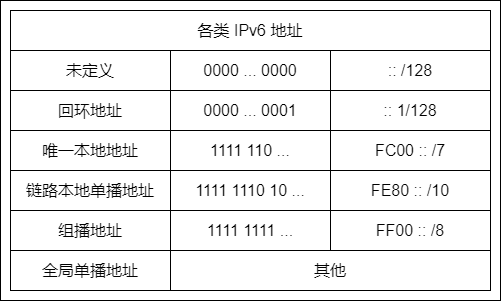

The diagram above was exported from draw.io. Its source (the exported page's mxGraphModel, read from the mxfile embedded in the PNG):
<mxGraphModel dx="2483" dy="4499" grid="1" gridSize="10" guides="0" tooltips="1" connect="1" arrows="0" fold="1" page="1" pageScale="1" pageWidth="827" pageHeight="1169" math="0" shadow="0">
  <root>
    <mxCell id="0" />
    <mxCell id="1" parent="0" />
    <mxCell id="2" value="" style="group" vertex="1" connectable="0" parent="1">
      <mxGeometry x="1560" y="810" width="500" height="300" as="geometry" />
    </mxCell>
    <mxCell id="3" value="" style="rounded=0;whiteSpace=wrap;html=1;fillColor=none;container=0;" vertex="1" parent="2">
      <mxGeometry width="500" height="300" as="geometry" />
    </mxCell>
    <mxCell id="4" value="各类 IPv6 地址" style="rounded=0;whiteSpace=wrap;html=1;fontSize=16;strokeColor=default;fillColor=default;container=0;" vertex="1" parent="2">
      <mxGeometry x="10" y="10" width="480" height="40" as="geometry" />
    </mxCell>
    <mxCell id="5" value="未定义" style="rounded=0;whiteSpace=wrap;html=1;fontSize=16;strokeColor=default;fillColor=default;container=0;" vertex="1" parent="2">
      <mxGeometry x="10" y="50" width="160" height="40" as="geometry" />
    </mxCell>
    <mxCell id="6" value="0000 ... 0000" style="rounded=0;whiteSpace=wrap;html=1;fontSize=16;strokeColor=default;fillColor=default;container=0;" vertex="1" parent="2">
      <mxGeometry x="170" y="50" width="160" height="40" as="geometry" />
    </mxCell>
    <mxCell id="7" value="回环地址" style="rounded=0;whiteSpace=wrap;html=1;fontSize=16;strokeColor=default;fillColor=default;container=0;" vertex="1" parent="2">
      <mxGeometry x="10" y="90" width="160" height="40" as="geometry" />
    </mxCell>
    <mxCell id="8" value="&lt;span&gt;组播地址&lt;/span&gt;" style="rounded=0;whiteSpace=wrap;html=1;fontSize=16;strokeColor=default;fillColor=default;container=0;" vertex="1" parent="2">
      <mxGeometry x="10" y="210" width="160" height="40" as="geometry" />
    </mxCell>
    <mxCell id="9" value="全局单播地址" style="rounded=0;whiteSpace=wrap;html=1;fontSize=16;strokeColor=default;fillColor=default;container=0;" vertex="1" parent="2">
      <mxGeometry x="10" y="250" width="160" height="40" as="geometry" />
    </mxCell>
    <mxCell id="10" value="唯一本地地址" style="rounded=0;whiteSpace=wrap;html=1;fontSize=16;strokeColor=default;fillColor=default;container=0;" vertex="1" parent="2">
      <mxGeometry x="10" y="130" width="160" height="40" as="geometry" />
    </mxCell>
    <mxCell id="11" value="链路本地单播地址" style="rounded=0;whiteSpace=wrap;html=1;fontSize=16;strokeColor=default;fillColor=default;container=0;" vertex="1" parent="2">
      <mxGeometry x="10" y="170" width="160" height="40" as="geometry" />
    </mxCell>
    <mxCell id="12" value="0000 ... 0001" style="rounded=0;whiteSpace=wrap;html=1;fontSize=16;strokeColor=default;fillColor=default;container=0;" vertex="1" parent="2">
      <mxGeometry x="170" y="90" width="160" height="40" as="geometry" />
    </mxCell>
    <mxCell id="13" value="1111 110 ..." style="rounded=0;whiteSpace=wrap;html=1;fontSize=16;strokeColor=default;fillColor=default;container=0;" vertex="1" parent="2">
      <mxGeometry x="170" y="130" width="160" height="40" as="geometry" />
    </mxCell>
    <mxCell id="14" value="1111 1110 10 ..." style="rounded=0;whiteSpace=wrap;html=1;fontSize=16;strokeColor=default;fillColor=default;container=0;" vertex="1" parent="2">
      <mxGeometry x="170" y="170" width="160" height="40" as="geometry" />
    </mxCell>
    <mxCell id="15" value="1111 1111 ..." style="rounded=0;whiteSpace=wrap;html=1;fontSize=16;strokeColor=default;fillColor=default;container=0;" vertex="1" parent="2">
      <mxGeometry x="170" y="210" width="160" height="40" as="geometry" />
    </mxCell>
    <mxCell id="16" value="其他" style="rounded=0;whiteSpace=wrap;html=1;fontSize=16;strokeColor=default;fillColor=default;container=0;" vertex="1" parent="2">
      <mxGeometry x="170" y="250" width="320" height="40" as="geometry" />
    </mxCell>
    <mxCell id="17" value=":: /128" style="rounded=0;whiteSpace=wrap;html=1;fontSize=16;strokeColor=default;fillColor=default;container=0;" vertex="1" parent="2">
      <mxGeometry x="330" y="50" width="160" height="40" as="geometry" />
    </mxCell>
    <mxCell id="18" value=":: 1/128" style="rounded=0;whiteSpace=wrap;html=1;fontSize=16;strokeColor=default;fillColor=default;container=0;" vertex="1" parent="2">
      <mxGeometry x="330" y="90" width="160" height="40" as="geometry" />
    </mxCell>
    <mxCell id="19" value="FC00 :: /7" style="rounded=0;whiteSpace=wrap;html=1;fontSize=16;strokeColor=default;fillColor=default;container=0;" vertex="1" parent="2">
      <mxGeometry x="330" y="130" width="160" height="40" as="geometry" />
    </mxCell>
    <mxCell id="20" value="FE80 :: /10" style="rounded=0;whiteSpace=wrap;html=1;fontSize=16;strokeColor=default;fillColor=default;container=0;" vertex="1" parent="2">
      <mxGeometry x="330" y="170" width="160" height="40" as="geometry" />
    </mxCell>
    <mxCell id="21" value="FF00 :: /8" style="rounded=0;whiteSpace=wrap;html=1;fontSize=16;strokeColor=default;fillColor=default;container=0;" vertex="1" parent="2">
      <mxGeometry x="330" y="210" width="160" height="40" as="geometry" />
    </mxCell>
  </root>
</mxGraphModel>